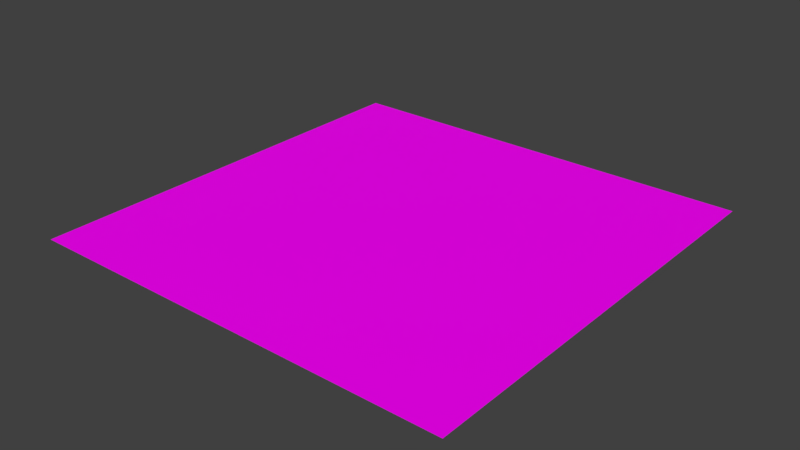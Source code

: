 # Source: base.blend  (saved by Blender 4.2.66; exported with 4.5.12 LTS)
import bpy
from mathutils import Matrix  # noqa: F401  (used for matrix-valued properties, if any)

bpy.ops.wm.read_factory_settings(use_empty=True)
scene = bpy.context.scene
scene.name = 'Scene'

# ---- collections
col_collection_1 = bpy.data.collections.new('Collection 1'); scene.collection.children.link(col_collection_1)

# ---- materials (node trees are filled in below, after node groups)
mat_overlay = bpy.data.materials.new('overlay')
mat_overlay.alpha_threshold = 0.0
mat_overlay.roughness = 0.5
mat_overlay.line_color = (0.0, 0.0, 0.0, 1.0)
mat_gpx = bpy.data.materials.new('gpx')
mat_gpx.alpha_threshold = 0.0
mat_gpx.roughness = 0.5

# ---- material node trees
mat_overlay.use_nodes = True; mat_overlay.node_tree.nodes.clear()
_N = mat_overlay.node_tree.nodes; _L = mat_overlay.node_tree.links
n0 = _N.new('ShaderNodeOutputMaterial'); n0.name = 'Material Output'; n0.location = (340, 57)
n1 = _N.new('ShaderNodeTexImage'); n1.name = 'Image Texture'; n1.location = (-202, 116)
n1.width = 140
n2 = _N.new('ShaderNodeUVMap'); n2.name = 'UV Map'; n2.location = (-488, 58)
n2.uv_map = 'UVMap'
n3 = _N.new('ShaderNodeBsdfPrincipled'); n3.name = 'Principled BSDF'; n3.location = (60, 170)
n3.width = 150
n3.subsurface_method = 'BURLEY'
n3.inputs[3].default_value = 1.45
n3.inputs[9].default_value = (1.0, 1.0, 1.0)
n3.inputs[13].default_value = 0.05
_L.new(n2.outputs[0], n1.inputs[0])
_L.new(n1.outputs[0], n3.inputs[0])
_L.new(n3.outputs[0], n0.inputs[0])
n0.is_active_output = True
mat_gpx.use_nodes = True; mat_gpx.node_tree.nodes.clear()
_N = mat_gpx.node_tree.nodes; _L = mat_gpx.node_tree.links
n0 = _N.new('ShaderNodeOutputMaterial'); n0.name = 'Material Output'; n0.location = (300, 300)
n1 = _N.new('ShaderNodeBsdfPrincipled'); n1.name = 'Principled BSDF'; n1.location = (10, 300)
n1.width = 150
n1.subsurface_method = 'BURLEY'
n1.inputs[0].default_value = (1.0, 0.0, 0.0, 1.0)
n1.inputs[2].default_value = 0.0
n1.inputs[3].default_value = 1.45
n1.inputs[9].default_value = (1.0, 1.0, 1.0)
n1.inputs[13].default_value = 0.0
_L.new(n1.outputs[0], n0.inputs[0])
n0.is_active_output = True

# ---- world
world_world = bpy.data.worlds.new('World'); scene.world = world_world
world_world.color = (0.05088, 0.05088, 0.05088)
world_world.use_sun_shadow = False
world_world.sun_shadow_jitter_overblur = 0.0
world_world.cycles.sampling_method = 'MANUAL'

# ---- meshes
me_plane = bpy.data.meshes.new('Plane')
me_plane.from_pydata([(-1.0, -1.0, 0.0), (1.0, -1.0, 0.0), (-1.0, 1.0, 0.0), (1.0, 1.0, 0.0)], [], [(0, 1, 3, 2)])
me_plane.materials.append(mat_overlay)
me_plane.materials.append(mat_gpx)
me_plane.use_remesh_preserve_volume = False
me_plane.use_remesh_preserve_attributes = False
me_plane.use_mirror_vertex_groups = False
me_plane.update()

# ---- objects
ob_plane = bpy.data.objects.new('Plane', me_plane)

# ---- transforms, parenting, visibility, modifiers, constraints
ob_plane.location = (0.0, 0.0, 0.0)
ob_plane.lineart.crease_threshold = 0.0

# ---- collection membership
col_collection_1.objects.link(ob_plane)

# ---- scene / render settings (as saved in the file)
scene.frame_start = 1; scene.frame_end = 250; scene.frame_set(121)
scene.render.engine = 'CYCLES'
scene.render.resolution_percentage = 50
scene.render.dither_intensity = 0.0
scene.cycles.use_denoising = False
scene.cycles.samples = 128
scene.cycles.sampling_pattern = 'TABULATED_SOBOL'
scene.cycles.light_sampling_threshold = 0.0
scene.cycles.use_adaptive_sampling = False
scene.cycles.use_light_tree = False
scene.cycles.blur_glossy = 0.0
scene.cycles.sample_clamp_indirect = 0.0
scene.view_settings.view_transform = 'Standard'
bpy.context.view_layer.update()

# ---- added for rendering (the .blend has no active camera and no usable light): camera, sun
cam_auto = bpy.data.cameras.new('AutoCamera')
cam_auto.lens = 50.0
cam_auto.sensor_width = 36.0
cam_auto.clip_end = 1000.0
ob_auto_camera = bpy.data.objects.new('AutoCamera', cam_auto)
scene.collection.objects.link(ob_auto_camera)
ob_auto_camera.location = (2.61693, -3.14032, 2.09354)
ob_auto_camera.rotation_euler = (1.09748, -7.21219e-08, 0.694738)
scene.camera = ob_auto_camera
light_auto_sun = bpy.data.lights.new('AutoSun', 'SUN')
light_auto_sun.energy = 3.0
light_auto_sun.angle = 0.0523599
ob_auto_sun = bpy.data.objects.new('AutoSun', light_auto_sun)
scene.collection.objects.link(ob_auto_sun)
ob_auto_sun.rotation_euler = (0.872665, 0.174533, 0.523599)
bpy.context.view_layer.update()
